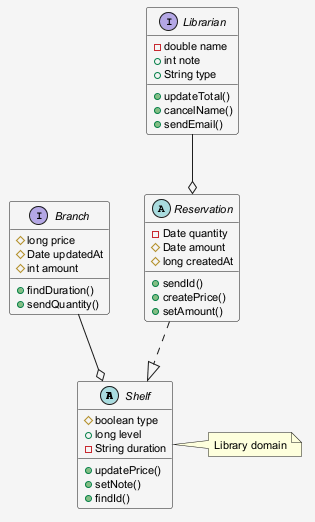

The diagram above was rendered by PlantUML. Its source (embedded in the PNG):
@startuml
skinparam shadowing false
skinparam backgroundColor #F5F5F5
skinparam defaultFontSize 11
abstract class Shelf {
  #boolean type
  +long level
  -String duration
  +updatePrice()
  +setNote()
  +findId()
}
interface Branch {
  #long price
  #Date updatedAt
  #int amount
  +findDuration()
  +sendQuantity()
}
interface Librarian {
  -double name
  +int note
  +String type
  +updateTotal()
  +cancelName()
  +sendEmail()
}
abstract class Reservation {
  -Date quantity
  #Date amount
  #long createdAt
  +sendId()
  +createPrice()
  +setAmount()
}
Librarian --o Reservation
Branch --o Shelf
Reservation ..|> Shelf
note right of Shelf : Library domain
@enduml